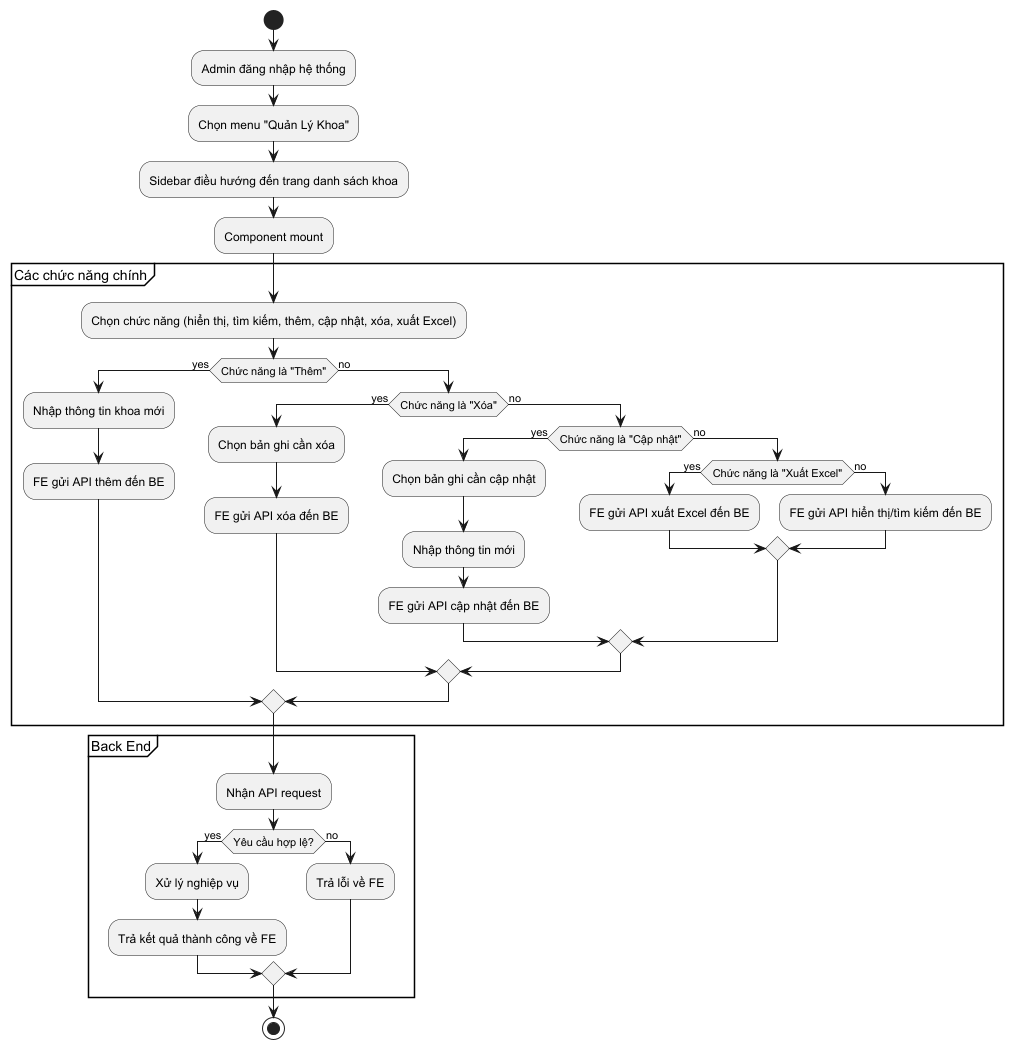

The diagram above was rendered by PlantUML. Its source (embedded in the PNG):
@startuml
'https://plantuml.com/activity-diagram-beta

start
:Admin đăng nhập hệ thống;
:Chọn menu "Quản Lý Khoa";
:Sidebar điều hướng đến trang danh sách khoa;
:Component mount;

partition "Các chức năng chính" {
  :Chọn chức năng (hiển thị, tìm kiếm, thêm, cập nhật, xóa, xuất Excel);
  if (Chức năng là "Thêm") then (yes)
    :Nhập thông tin khoa mới;
    :FE gửi API thêm đến BE;
  else (no)
    if (Chức năng là "Xóa") then (yes)
      :Chọn bản ghi cần xóa;
      :FE gửi API xóa đến BE;
    else (no)
      if (Chức năng là "Cập nhật") then (yes)
        :Chọn bản ghi cần cập nhật;
        :Nhập thông tin mới;
        :FE gửi API cập nhật đến BE;
      else (no)
        if (Chức năng là "Xuất Excel") then (yes)
          :FE gửi API xuất Excel đến BE;
        else (no)
          :FE gửi API hiển thị/tìm kiếm đến BE;
        endif
      endif
    endif
  endif
}

partition "Back End" {
  :Nhận API request;
  if (Yêu cầu hợp lệ?) then (yes)
    :Xử lý nghiệp vụ;
    :Trả kết quả thành công về FE;
  else (no)
    :Trả lỗi về FE;
  endif
}

stop

@enduml